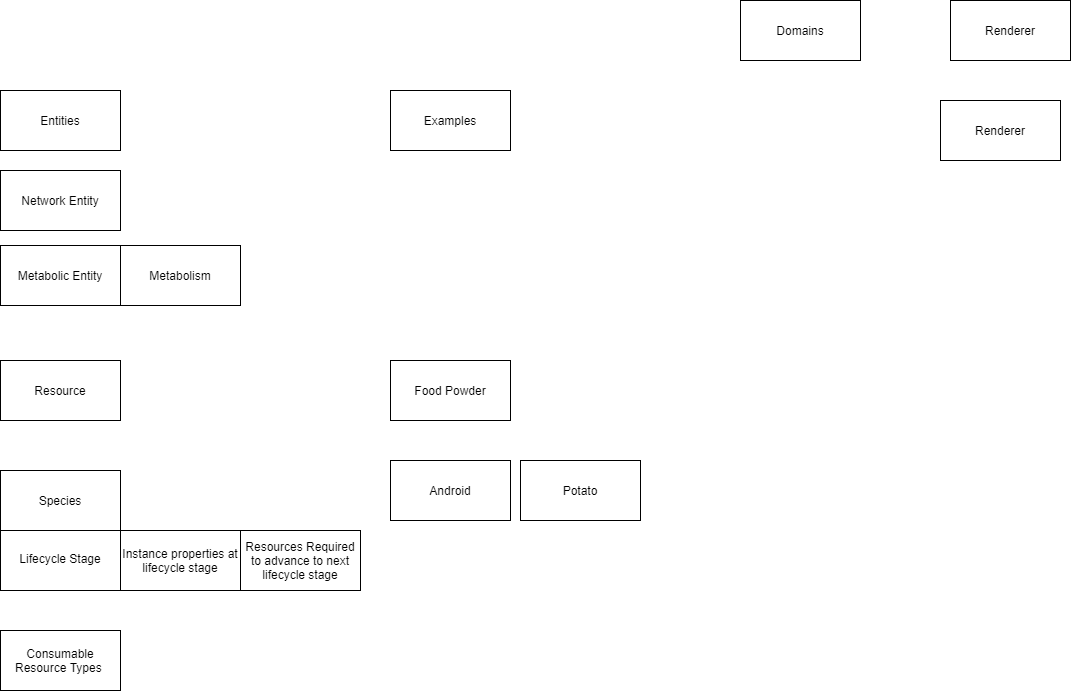

The diagram above was exported from draw.io. Its source (the exported page's mxGraphModel, read from the mxfile embedded in the PNG):
<mxGraphModel dx="595" dy="858" grid="1" gridSize="10" guides="1" tooltips="1" connect="1" arrows="1" fold="1" page="1" pageScale="1" pageWidth="850" pageHeight="1100" math="0" shadow="0">
  <root>
    <mxCell id="0" />
    <mxCell id="1" parent="0" />
    <mxCell id="2" value="Potato" style="rounded=0;whiteSpace=wrap;html=1;" vertex="1" parent="1">
      <mxGeometry x="650" y="520" width="120" height="60" as="geometry" />
    </mxCell>
    <mxCell id="3" value="Android" style="rounded=0;whiteSpace=wrap;html=1;" vertex="1" parent="1">
      <mxGeometry x="520" y="520" width="120" height="60" as="geometry" />
    </mxCell>
    <mxCell id="4" value="Food Powder" style="rounded=0;whiteSpace=wrap;html=1;" vertex="1" parent="1">
      <mxGeometry x="520" y="420" width="120" height="60" as="geometry" />
    </mxCell>
    <mxCell id="5" value="Lifecycle Stage" style="rounded=0;whiteSpace=wrap;html=1;" vertex="1" parent="1">
      <mxGeometry x="130" y="585" width="120" height="65" as="geometry" />
    </mxCell>
    <mxCell id="8" value="Species" style="rounded=0;whiteSpace=wrap;html=1;" vertex="1" parent="1">
      <mxGeometry x="130" y="530" width="120" height="60" as="geometry" />
    </mxCell>
    <mxCell id="9" value="Consumable Resource Types&amp;nbsp;" style="rounded=0;whiteSpace=wrap;html=1;" vertex="1" parent="1">
      <mxGeometry x="130" y="690" width="120" height="60" as="geometry" />
    </mxCell>
    <mxCell id="10" value="Resources Required to advance to next lifecycle stage" style="rounded=0;whiteSpace=wrap;html=1;" vertex="1" parent="1">
      <mxGeometry x="370" y="590" width="120" height="60" as="geometry" />
    </mxCell>
    <mxCell id="11" value="Instance properties at lifecycle stage" style="rounded=0;whiteSpace=wrap;html=1;" vertex="1" parent="1">
      <mxGeometry x="250" y="590" width="120" height="60" as="geometry" />
    </mxCell>
    <mxCell id="12" value="Metabolism" style="rounded=0;whiteSpace=wrap;html=1;" vertex="1" parent="1">
      <mxGeometry x="250" y="305" width="120" height="60" as="geometry" />
    </mxCell>
    <mxCell id="13" value="Entities" style="rounded=0;whiteSpace=wrap;html=1;" vertex="1" parent="1">
      <mxGeometry x="130" y="150" width="120" height="60" as="geometry" />
    </mxCell>
    <mxCell id="15" value="Network Entity" style="rounded=0;whiteSpace=wrap;html=1;" vertex="1" parent="1">
      <mxGeometry x="130" y="230" width="120" height="60" as="geometry" />
    </mxCell>
    <mxCell id="16" value="Metabolic Entity" style="rounded=0;whiteSpace=wrap;html=1;" vertex="1" parent="1">
      <mxGeometry x="130" y="305" width="120" height="60" as="geometry" />
    </mxCell>
    <mxCell id="18" value="Resource" style="rounded=0;whiteSpace=wrap;html=1;" vertex="1" parent="1">
      <mxGeometry x="130" y="420" width="120" height="60" as="geometry" />
    </mxCell>
    <mxCell id="19" value="Examples" style="rounded=0;whiteSpace=wrap;html=1;" vertex="1" parent="1">
      <mxGeometry x="520" y="150" width="120" height="60" as="geometry" />
    </mxCell>
    <mxCell id="20" value="Domains" style="rounded=0;whiteSpace=wrap;html=1;" vertex="1" parent="1">
      <mxGeometry x="870" y="60" width="120" height="60" as="geometry" />
    </mxCell>
    <mxCell id="21" value="Renderer" style="rounded=0;whiteSpace=wrap;html=1;" vertex="1" parent="1">
      <mxGeometry x="1080" y="60" width="120" height="60" as="geometry" />
    </mxCell>
    <mxCell id="22" value="Renderer" style="rounded=0;whiteSpace=wrap;html=1;" vertex="1" parent="1">
      <mxGeometry x="1070" y="160" width="120" height="60" as="geometry" />
    </mxCell>
  </root>
</mxGraphModel>